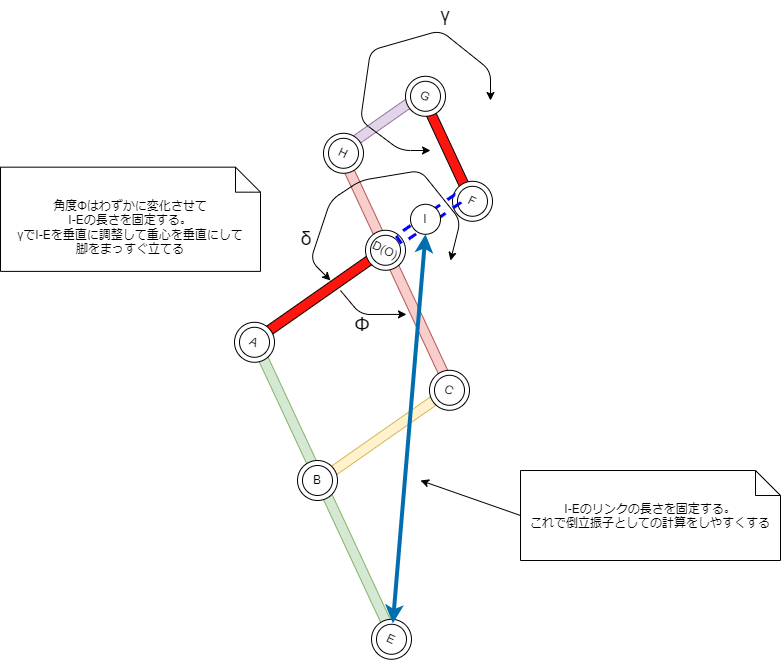

The diagram above was exported from draw.io. Its source (the exported page's mxGraphModel, read from the mxfile embedded in the PNG):
<mxGraphModel dx="791" dy="733" grid="1" gridSize="10" guides="1" tooltips="1" connect="1" arrows="1" fold="1" page="1" pageScale="1" pageWidth="1169" pageHeight="827" math="0" shadow="0">
  <root>
    <mxCell id="0" />
    <mxCell id="1" parent="0" />
    <mxCell id="144" value="" style="rounded=0;whiteSpace=wrap;html=1;rotation=65;fillColor=#FF150D;" parent="1" vertex="1">
      <mxGeometry x="515" y="603.78" width="104" height="10" as="geometry" />
    </mxCell>
    <mxCell id="166" value="" style="rounded=0;whiteSpace=wrap;html=1;rotation=-215;fillColor=#e1d5e7;strokeColor=#9673a6;" parent="1" vertex="1">
      <mxGeometry x="456" y="574.78" width="95.73" height="10" as="geometry" />
    </mxCell>
    <mxCell id="136" value="" style="rounded=0;whiteSpace=wrap;html=1;rotation=65;fillColor=#d5e8d4;strokeColor=#82b366;" parent="1" vertex="1">
      <mxGeometry x="281" y="948.78" width="330" height="10" as="geometry" />
    </mxCell>
    <mxCell id="137" value="" style="rounded=0;whiteSpace=wrap;html=1;rotation=65;fillColor=#f8cecc;strokeColor=#b85450;" parent="1" vertex="1">
      <mxGeometry x="389" y="728.78" width="255.91" height="10" as="geometry" />
    </mxCell>
    <mxCell id="125" value="" style="rounded=0;whiteSpace=wrap;html=1;rotation=-215;fillColor=#FF150D;" parent="1" vertex="1">
      <mxGeometry x="353" y="751.78" width="166.14" height="10" as="geometry" />
    </mxCell>
    <mxCell id="124" value="" style="group;rotation=25;" parent="1" vertex="1" connectable="0">
      <mxGeometry x="485" y="690.78" width="50" height="40" as="geometry" />
    </mxCell>
    <mxCell id="122" value="" style="ellipse;whiteSpace=wrap;html=1;aspect=fixed;rotation=25;" parent="124" vertex="1">
      <mxGeometry y="-1" width="40" height="40" as="geometry" />
    </mxCell>
    <mxCell id="123" value="" style="ellipse;whiteSpace=wrap;html=1;aspect=fixed;rotation=25;" parent="124" vertex="1">
      <mxGeometry x="5" y="4" width="30" height="30" as="geometry" />
    </mxCell>
    <mxCell id="70" value="D(O)" style="text;html=1;strokeColor=none;fillColor=none;align=center;verticalAlign=middle;whiteSpace=wrap;rounded=0;rotation=25;" parent="124" vertex="1">
      <mxGeometry x="-10" y="4" width="60" height="30" as="geometry" />
    </mxCell>
    <mxCell id="126" value="" style="group;rotation=25;" parent="1" vertex="1" connectable="0">
      <mxGeometry x="354" y="782.78" width="50.000000000000114" height="40" as="geometry" />
    </mxCell>
    <mxCell id="127" value="" style="ellipse;whiteSpace=wrap;html=1;aspect=fixed;rotation=25;" parent="126" vertex="1">
      <mxGeometry y="-1" width="40" height="40" as="geometry" />
    </mxCell>
    <mxCell id="128" value="" style="ellipse;whiteSpace=wrap;html=1;aspect=fixed;rotation=25;" parent="126" vertex="1">
      <mxGeometry x="5" y="4" width="30" height="30" as="geometry" />
    </mxCell>
    <mxCell id="71" value="A" style="text;html=1;strokeColor=none;fillColor=none;align=center;verticalAlign=middle;whiteSpace=wrap;rounded=0;rotation=25;" parent="126" vertex="1">
      <mxGeometry x="-10" y="4" width="60" height="30" as="geometry" />
    </mxCell>
    <mxCell id="129" value="" style="rounded=0;whiteSpace=wrap;html=1;rotation=-215;fillColor=#fff2cc;strokeColor=#d6b656;" parent="1" vertex="1">
      <mxGeometry x="417" y="892.78" width="165" height="10" as="geometry" />
    </mxCell>
    <mxCell id="130" value="" style="group;rotation=25;" parent="1" vertex="1" connectable="0">
      <mxGeometry x="549" y="830.78" width="50" height="40" as="geometry" />
    </mxCell>
    <mxCell id="131" value="" style="ellipse;whiteSpace=wrap;html=1;aspect=fixed;rotation=25;" parent="130" vertex="1">
      <mxGeometry y="-1" width="40" height="40" as="geometry" />
    </mxCell>
    <mxCell id="132" value="" style="ellipse;whiteSpace=wrap;html=1;aspect=fixed;rotation=25;" parent="130" vertex="1">
      <mxGeometry x="5" y="4" width="30" height="30" as="geometry" />
    </mxCell>
    <mxCell id="152" value="C" style="text;html=1;strokeColor=none;fillColor=none;align=center;verticalAlign=middle;whiteSpace=wrap;rounded=0;rotation=25;" parent="130" vertex="1">
      <mxGeometry x="-10" y="4" width="60" height="30" as="geometry" />
    </mxCell>
    <mxCell id="138" value="" style="group;rotation=25;" parent="1" vertex="1" connectable="0">
      <mxGeometry x="491" y="1079.78" width="50" height="40" as="geometry" />
    </mxCell>
    <mxCell id="139" value="" style="ellipse;whiteSpace=wrap;html=1;aspect=fixed;rotation=25;" parent="138" vertex="1">
      <mxGeometry y="-1" width="40" height="40" as="geometry" />
    </mxCell>
    <mxCell id="140" value="" style="ellipse;whiteSpace=wrap;html=1;aspect=fixed;rotation=25;" parent="138" vertex="1">
      <mxGeometry x="5" y="4" width="30" height="30" as="geometry" />
    </mxCell>
    <mxCell id="154" value="E" style="text;html=1;strokeColor=none;fillColor=none;align=center;verticalAlign=middle;whiteSpace=wrap;rounded=0;rotation=25;" parent="138" vertex="1">
      <mxGeometry x="-10" y="4" width="60" height="30" as="geometry" />
    </mxCell>
    <mxCell id="145" value="" style="group;rotation=25;" parent="1" vertex="1" connectable="0">
      <mxGeometry x="572" y="641.78" width="50" height="40" as="geometry" />
    </mxCell>
    <mxCell id="146" value="" style="ellipse;whiteSpace=wrap;html=1;aspect=fixed;rotation=25;" parent="145" vertex="1">
      <mxGeometry y="-1" width="40" height="40" as="geometry" />
    </mxCell>
    <mxCell id="147" value="" style="ellipse;whiteSpace=wrap;html=1;aspect=fixed;rotation=25;" parent="145" vertex="1">
      <mxGeometry x="5" y="4" width="30" height="30" as="geometry" />
    </mxCell>
    <mxCell id="155" value="F" style="text;html=1;strokeColor=none;fillColor=none;align=center;verticalAlign=middle;whiteSpace=wrap;rounded=0;rotation=25;" parent="145" vertex="1">
      <mxGeometry x="-10" y="4" width="60" height="30" as="geometry" />
    </mxCell>
    <mxCell id="148" value="" style="group;rotation=25;" parent="1" vertex="1" connectable="0">
      <mxGeometry x="525" y="536.78" width="50" height="40" as="geometry" />
    </mxCell>
    <mxCell id="149" value="" style="ellipse;whiteSpace=wrap;html=1;aspect=fixed;rotation=25;" parent="148" vertex="1">
      <mxGeometry y="-1" width="40" height="40" as="geometry" />
    </mxCell>
    <mxCell id="150" value="" style="ellipse;whiteSpace=wrap;html=1;aspect=fixed;rotation=25;" parent="148" vertex="1">
      <mxGeometry x="5" y="4" width="30" height="30" as="geometry" />
    </mxCell>
    <mxCell id="156" value="G" style="text;html=1;strokeColor=none;fillColor=none;align=center;verticalAlign=middle;whiteSpace=wrap;rounded=0;rotation=25;" parent="148" vertex="1">
      <mxGeometry x="-10" y="4" width="60" height="30" as="geometry" />
    </mxCell>
    <mxCell id="165" value="" style="rounded=0;whiteSpace=wrap;html=1;rotation=-215;dashed=1;fillColor=none;strokeColor=#0000FF;strokeWidth=3;" parent="1" vertex="1">
      <mxGeometry x="512" y="673.78" width="71.35" height="10" as="geometry" />
    </mxCell>
    <mxCell id="182" value="" style="group;rotation=25;" parent="1" vertex="1" connectable="0">
      <mxGeometry x="443" y="593.78" width="50" height="40" as="geometry" />
    </mxCell>
    <mxCell id="183" value="" style="ellipse;whiteSpace=wrap;html=1;aspect=fixed;rotation=25;" parent="182" vertex="1">
      <mxGeometry y="-1" width="40" height="40" as="geometry" />
    </mxCell>
    <mxCell id="184" value="" style="ellipse;whiteSpace=wrap;html=1;aspect=fixed;rotation=25;" parent="182" vertex="1">
      <mxGeometry x="5" y="4" width="30" height="30" as="geometry" />
    </mxCell>
    <mxCell id="185" value="H" style="text;html=1;strokeColor=none;fillColor=none;align=center;verticalAlign=middle;whiteSpace=wrap;rounded=0;rotation=25;" parent="182" vertex="1">
      <mxGeometry x="-10" y="4" width="60" height="30" as="geometry" />
    </mxCell>
    <mxCell id="189" value="" style="endArrow=classic;startArrow=classic;html=1;strokeWidth=4;fillColor=#1ba1e2;strokeColor=#006EAF;entryX=0.5;entryY=1;entryDx=0;entryDy=0;" parent="1" source="154" target="192" edge="1">
      <mxGeometry width="50" height="50" relative="1" as="geometry">
        <mxPoint x="339" y="828.78" as="sourcePoint" />
        <mxPoint x="406" y="804.78" as="targetPoint" />
      </mxGeometry>
    </mxCell>
    <mxCell id="133" value="" style="group" parent="1" vertex="1" connectable="0">
      <mxGeometry x="417" y="920" width="253.5" height="70.00999999999999" as="geometry" />
    </mxCell>
    <mxCell id="134" value="" style="ellipse;whiteSpace=wrap;html=1;aspect=fixed;" parent="133" vertex="1">
      <mxGeometry width="40" height="40" as="geometry" />
    </mxCell>
    <mxCell id="135" value="" style="ellipse;whiteSpace=wrap;html=1;aspect=fixed;" parent="133" vertex="1">
      <mxGeometry x="5" y="5" width="30" height="30" as="geometry" />
    </mxCell>
    <mxCell id="73" value="B" style="text;html=1;strokeColor=none;fillColor=none;align=center;verticalAlign=middle;whiteSpace=wrap;rounded=0;" parent="133" vertex="1">
      <mxGeometry x="-10" y="5" width="60" height="30" as="geometry" />
    </mxCell>
    <mxCell id="192" value="I" style="ellipse;whiteSpace=wrap;html=1;aspect=fixed;" parent="1" vertex="1">
      <mxGeometry x="530" y="663.78" width="30" height="30" as="geometry" />
    </mxCell>
    <mxCell id="218" value="I-Eのリンクの長さを固定する。&lt;br&gt;これで倒立振子としての計算をしやすくする" style="shape=note2;boundedLbl=1;whiteSpace=wrap;html=1;size=25;verticalAlign=top;align=center;" vertex="1" parent="1">
      <mxGeometry x="640" y="930.01" width="260" height="89.99" as="geometry" />
    </mxCell>
    <mxCell id="219" value="" style="endArrow=classic;html=1;exitX=0;exitY=0.5;exitDx=0;exitDy=0;exitPerimeter=0;" edge="1" parent="1" source="218">
      <mxGeometry width="50" height="50" relative="1" as="geometry">
        <mxPoint x="580" y="800" as="sourcePoint" />
        <mxPoint x="540" y="940" as="targetPoint" />
      </mxGeometry>
    </mxCell>
    <mxCell id="220" value="角度Φはわずかに変化させて&lt;br&gt;I-Eの長さを固定する。&lt;br&gt;γでI-Eを垂直に調整して重心を垂直にして&lt;br&gt;脚をまっすぐ立てる" style="shape=note2;boundedLbl=1;whiteSpace=wrap;html=1;size=25;verticalAlign=top;align=center;" vertex="1" parent="1">
      <mxGeometry x="120" y="626.67" width="260" height="104.22" as="geometry" />
    </mxCell>
    <mxCell id="221" value="" style="endArrow=classic;html=1;entryX=0.657;entryY=1.38;entryDx=0;entryDy=0;entryPerimeter=0;" edge="1" parent="1" target="137">
      <mxGeometry width="50" height="50" relative="1" as="geometry">
        <mxPoint x="460" y="750" as="sourcePoint" />
        <mxPoint x="430" y="750" as="targetPoint" />
        <Array as="points">
          <mxPoint x="480" y="774" />
        </Array>
      </mxGeometry>
    </mxCell>
    <mxCell id="222" value="" style="endArrow=classic;startArrow=classic;html=1;" edge="1" parent="1">
      <mxGeometry width="50" height="50" relative="1" as="geometry">
        <mxPoint x="610" y="560" as="sourcePoint" />
        <mxPoint x="550" y="610" as="targetPoint" />
        <Array as="points">
          <mxPoint x="610" y="530" />
          <mxPoint x="560" y="490" />
          <mxPoint x="490" y="510" />
          <mxPoint x="480" y="580" />
          <mxPoint x="520" y="610" />
        </Array>
      </mxGeometry>
    </mxCell>
    <mxCell id="223" value="&lt;font style=&quot;font-size: 19px;&quot;&gt;γ&lt;/font&gt;" style="text;html=1;strokeColor=none;fillColor=none;align=center;verticalAlign=middle;whiteSpace=wrap;rounded=0;" vertex="1" parent="1">
      <mxGeometry x="535" y="460" width="60" height="30" as="geometry" />
    </mxCell>
    <mxCell id="224" value="&lt;font style=&quot;font-size: 19px;&quot;&gt;Φ&lt;/font&gt;" style="text;html=1;strokeColor=none;fillColor=none;align=center;verticalAlign=middle;whiteSpace=wrap;rounded=0;" vertex="1" parent="1">
      <mxGeometry x="452" y="770" width="60" height="30" as="geometry" />
    </mxCell>
    <mxCell id="225" value="&lt;span style=&quot;font-size: 19px;&quot;&gt;δ&lt;/span&gt;" style="text;html=1;strokeColor=none;fillColor=none;align=center;verticalAlign=middle;whiteSpace=wrap;rounded=0;" vertex="1" parent="1">
      <mxGeometry x="396" y="683.78" width="60" height="30" as="geometry" />
    </mxCell>
    <mxCell id="226" value="" style="endArrow=classic;startArrow=classic;html=1;fontSize=19;" edge="1" parent="1">
      <mxGeometry width="50" height="50" relative="1" as="geometry">
        <mxPoint x="450" y="740" as="sourcePoint" />
        <mxPoint x="570" y="720" as="targetPoint" />
        <Array as="points">
          <mxPoint x="430" y="720" />
          <mxPoint x="440" y="690" />
          <mxPoint x="450" y="660" />
          <mxPoint x="480" y="640" />
          <mxPoint x="540" y="630" />
          <mxPoint x="580" y="680" />
        </Array>
      </mxGeometry>
    </mxCell>
  </root>
</mxGraphModel>